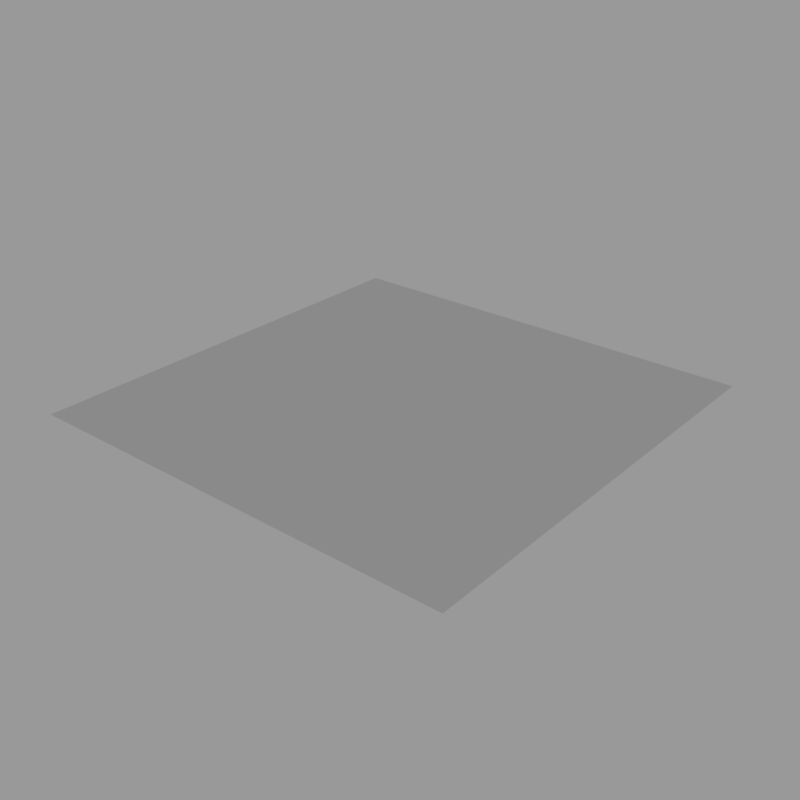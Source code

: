 # Source: rigify.blend  (saved by Blender 2.79.1; exported with 4.5.12 LTS)
import bpy
from mathutils import Matrix  # noqa: F401  (used for matrix-valued properties, if any)

bpy.ops.wm.read_factory_settings(use_empty=True)
scene = bpy.context.scene
scene.name = 'Scene'

# ---- collections
col_collection_1 = bpy.data.collections.new('Collection 1'); scene.collection.children.link(col_collection_1)

# ---- world
world_world = bpy.data.worlds.new('World'); scene.world = world_world
world_world.use_nodes = True; world_world.node_tree.nodes.clear()
_N = world_world.node_tree.nodes; _L = world_world.node_tree.links
n0 = _N.new('ShaderNodeOutputWorld'); n0.name = 'World Output'; n0.location = (300, 300)
n1 = _N.new('ShaderNodeBackground'); n1.name = 'Background'; n1.location = (10, 300)
n1.inputs[0].default_value = (0.3185, 0.3185, 0.3185, 1.0)
_L.new(n1.outputs[0], n0.inputs[0])
n0.is_active_output = True
world_world.color = (0.05088, 0.05088, 0.05088)
world_world.use_sun_shadow = False
world_world.sun_shadow_jitter_overblur = 0.0
world_world.cycles.sampling_method = 'MANUAL'

# ---- meshes
me_plane = bpy.data.meshes.new('Plane')
me_plane.from_pydata([(-1.0, -1.0, 0.0), (1.0, -1.0, 0.0), (-1.0, 1.0, 0.0), (1.0, 1.0, 0.0)], [], [(0, 1, 3, 2)])
me_plane.use_remesh_preserve_volume = False
me_plane.use_remesh_preserve_attributes = False
me_plane.use_mirror_vertex_groups = False
me_plane.update()
arm_metarig = bpy.data.armatures.new('metarig')  # bones are not reproduced

# ---- objects
ob_empty = bpy.data.objects.new('Empty', None)
ob_metarig = bpy.data.objects.new('metarig', arm_metarig)
ob_plane = bpy.data.objects.new('Plane', me_plane)

# ---- transforms, parenting, visibility, modifiers, constraints
ob_empty.location = (-0.75, -100.0, 1.414)
ob_empty.empty_image_offset = (0.0, 0.0)
ob_empty.hide_viewport = True
ob_empty.lineart.crease_threshold = 0.0
ob_metarig.location = (0.0, 0.0, 0.0)
ob_metarig.lineart.crease_threshold = 0.0
ob_plane.parent = ob_metarig
ob_plane.location = (0.0, 0.0, 0.0)
ob_plane.lineart.crease_threshold = 0.0
_m = ob_plane.modifiers.new('Armature', 'ARMATURE')
_m.object = ob_metarig

# ---- collection membership
col_collection_1.objects.link(ob_empty)
col_collection_1.objects.link(ob_metarig)
col_collection_1.objects.link(ob_plane)

# ---- scene / render settings (as saved in the file)
scene.frame_start = 0; scene.frame_end = 60; scene.frame_set(60)
scene.render.engine = 'CYCLES'
scene.render.resolution_x = 1024
scene.render.resolution_y = 1024
scene.render.resolution_percentage = 50
scene.render.fps = 60
scene.render.dither_intensity = 0.0
scene.render.use_bake_selected_to_active = True
scene.cycles.use_denoising = False
scene.cycles.samples = 128
scene.cycles.sampling_pattern = 'TABULATED_SOBOL'
scene.cycles.use_adaptive_sampling = False
scene.cycles.use_light_tree = False
scene.cycles.blur_glossy = 0.0
scene.cycles.sample_clamp_indirect = 0.0
scene.view_settings.view_transform = 'Standard'
bpy.context.view_layer.update()

# ---- added for rendering (the .blend has no active camera): camera
cam_auto = bpy.data.cameras.new('AutoCamera')
cam_auto.lens = 50.0
cam_auto.sensor_width = 36.0
cam_auto.clip_end = 1000.0
ob_auto_camera = bpy.data.objects.new('AutoCamera', cam_auto)
scene.collection.objects.link(ob_auto_camera)
ob_auto_camera.location = (2.61693, -3.14032, 2.09354)
ob_auto_camera.rotation_euler = (1.09748, -7.21219e-08, 0.694738)
scene.camera = ob_auto_camera
bpy.context.view_layer.update()
